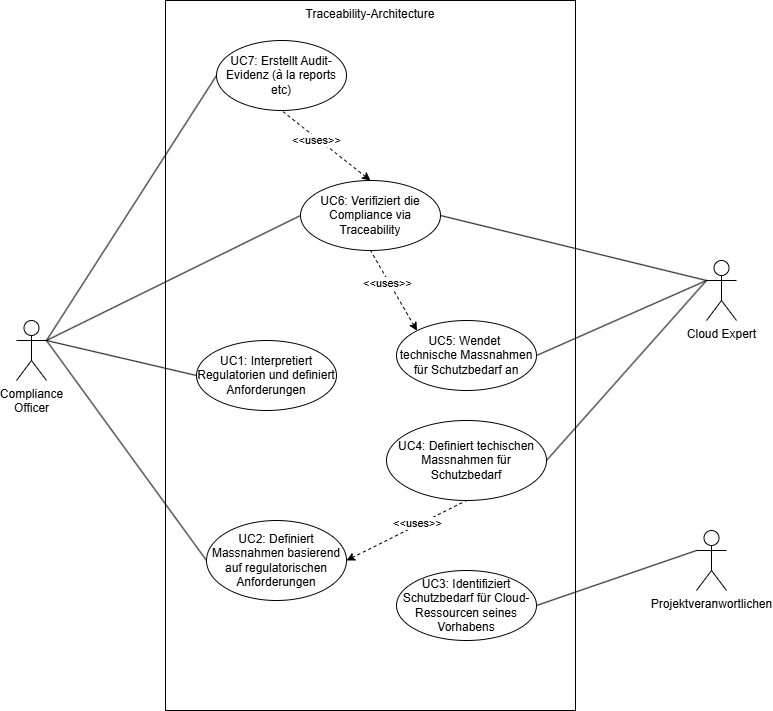

The diagram above was exported from draw.io. Its source (the exported page's mxGraphModel, read from the mxfile embedded in the PNG):
<mxGraphModel dx="1322" dy="993" grid="1" gridSize="10" guides="1" tooltips="1" connect="1" arrows="1" fold="1" page="1" pageScale="1" pageWidth="827" pageHeight="1169" math="0" shadow="0">
  <root>
    <mxCell id="0" />
    <mxCell id="1" parent="0" />
    <mxCell id="2" parent="1" style="html=1;whiteSpace=wrap;labelPosition=center;verticalLabelPosition=middle;align=center;verticalAlign=top;fillColor=none;" value="Traceability-Architecture" vertex="1">
      <mxGeometry height="710" width="410" x="209" y="40" as="geometry" />
    </mxCell>
    <mxCell id="3" parent="1" style="shape=umlActor;verticalLabelPosition=bottom;verticalAlign=top;html=1;outlineConnect=0;" value="Compliance&lt;div&gt;Officer&lt;/div&gt;" vertex="1">
      <mxGeometry height="60" width="30" x="60" y="360" as="geometry" />
    </mxCell>
    <mxCell id="4" parent="1" style="shape=umlActor;verticalLabelPosition=bottom;verticalAlign=top;html=1;outlineConnect=0;" value="Projektveranwortlichen" vertex="1">
      <mxGeometry height="60" width="30" x="740" y="570" as="geometry" />
    </mxCell>
    <mxCell id="5" parent="1" style="ellipse;whiteSpace=wrap;html=1;fillColor=none;" value="UC7: Erstellt Audit-Evidenz (à la reports etc)" vertex="1">
      <mxGeometry height="70" width="130" x="260" y="80" as="geometry" />
    </mxCell>
    <mxCell id="6" parent="1" style="shape=umlActor;verticalLabelPosition=bottom;verticalAlign=top;html=1;outlineConnect=0;" value="Cloud Expert" vertex="1">
      <mxGeometry height="60" width="30" x="750" y="300" as="geometry" />
    </mxCell>
    <mxCell id="7" parent="1" style="ellipse;whiteSpace=wrap;html=1;" value="UC3: Identifiziert Schutzbedarf für Cloud-Ressourcen seines Vorhabens" vertex="1">
      <mxGeometry height="70" width="140" x="440" y="610" as="geometry" />
    </mxCell>
    <mxCell id="8" parent="1" style="ellipse;whiteSpace=wrap;html=1;" value="UC1: Interpretiert Regulatorien und definiert Anforderungen" vertex="1">
      <mxGeometry height="70" width="140" x="240" y="380" as="geometry" />
    </mxCell>
    <mxCell id="9" parent="1" style="ellipse;whiteSpace=wrap;html=1;" value="UC4: Definiert techischen Massnahmen für Schutzbedarf" vertex="1">
      <mxGeometry height="80" width="160" x="430" y="460" as="geometry" />
    </mxCell>
    <mxCell id="10" parent="1" style="ellipse;whiteSpace=wrap;html=1;" value="UC6: Verifiziert die Compliance via Traceability" vertex="1">
      <mxGeometry height="70" width="140" x="344" y="220" as="geometry" />
    </mxCell>
    <mxCell id="11" edge="1" parent="1" source="10" style="rounded=0;orthogonalLoop=1;jettySize=auto;html=1;entryX=0;entryY=0.3333333333333333;entryDx=0;entryDy=0;entryPerimeter=0;endArrow=none;endFill=0;exitX=1;exitY=0.5;exitDx=0;exitDy=0;" target="6">
      <mxGeometry relative="1" as="geometry" />
    </mxCell>
    <mxCell id="12" edge="1" parent="1" source="3" style="rounded=0;orthogonalLoop=1;jettySize=auto;html=1;entryX=0;entryY=0.5;entryDx=0;entryDy=0;endArrow=none;endFill=0;exitX=1;exitY=0.3333333333333333;exitDx=0;exitDy=0;exitPerimeter=0;" target="10">
      <mxGeometry relative="1" as="geometry">
        <mxPoint x="600" y="471" as="sourcePoint" />
        <mxPoint x="778" y="390" as="targetPoint" />
      </mxGeometry>
    </mxCell>
    <mxCell id="13" edge="1" parent="1" source="3" style="rounded=0;orthogonalLoop=1;jettySize=auto;html=1;entryX=0;entryY=0.5;entryDx=0;entryDy=0;endArrow=none;endFill=0;exitX=1;exitY=0.3333333333333333;exitDx=0;exitDy=0;exitPerimeter=0;" target="5">
      <mxGeometry relative="1" as="geometry">
        <mxPoint x="240" y="365" as="sourcePoint" />
        <mxPoint x="530" y="310" as="targetPoint" />
      </mxGeometry>
    </mxCell>
    <mxCell id="14" edge="1" parent="1" source="9" style="rounded=0;orthogonalLoop=1;jettySize=auto;html=1;endArrow=none;endFill=0;exitX=1;exitY=0.5;exitDx=0;exitDy=0;entryX=0;entryY=0.3333333333333333;entryDx=0;entryDy=0;entryPerimeter=0;" target="6">
      <mxGeometry relative="1" as="geometry">
        <mxPoint x="590" y="239" as="sourcePoint" />
        <mxPoint x="740" y="200" as="targetPoint" />
      </mxGeometry>
    </mxCell>
    <mxCell id="15" edge="1" parent="1" source="7" style="rounded=0;orthogonalLoop=1;jettySize=auto;html=1;endArrow=none;endFill=0;exitX=1;exitY=0.5;exitDx=0;exitDy=0;entryX=0;entryY=0.3333333333333333;entryDx=0;entryDy=0;entryPerimeter=0;" target="4">
      <mxGeometry relative="1" as="geometry">
        <mxPoint x="630" y="395" as="sourcePoint" />
        <mxPoint x="810" y="270" as="targetPoint" />
      </mxGeometry>
    </mxCell>
    <mxCell id="16" edge="1" parent="1" source="3" style="rounded=0;orthogonalLoop=1;jettySize=auto;html=1;entryX=0;entryY=0.5;entryDx=0;entryDy=0;endArrow=none;endFill=0;exitX=1;exitY=0.3333333333333333;exitDx=0;exitDy=0;exitPerimeter=0;" target="8">
      <mxGeometry relative="1" as="geometry">
        <mxPoint x="100" y="340" as="sourcePoint" />
        <mxPoint x="450" y="310" as="targetPoint" />
      </mxGeometry>
    </mxCell>
    <mxCell id="17" parent="1" style="ellipse;whiteSpace=wrap;html=1;" value="UC2: Definiert Massnahmen basierend auf regulatorischen Anforderungen" vertex="1">
      <mxGeometry height="80" width="140" x="250" y="560" as="geometry" />
    </mxCell>
    <mxCell id="18" edge="1" parent="1" source="3" style="rounded=0;orthogonalLoop=1;jettySize=auto;html=1;entryX=0;entryY=0.5;entryDx=0;entryDy=0;endArrow=none;endFill=0;exitX=1;exitY=0.3333333333333333;exitDx=0;exitDy=0;exitPerimeter=0;" target="17">
      <mxGeometry relative="1" as="geometry">
        <mxPoint x="290" y="560" as="sourcePoint" />
        <mxPoint x="450" y="765" as="targetPoint" />
      </mxGeometry>
    </mxCell>
    <mxCell id="19" parent="1" style="ellipse;whiteSpace=wrap;html=1;" value="UC5: Wendet&amp;nbsp;&lt;div&gt;technische Massnahmen für Schutzbedarf an&lt;/div&gt;" vertex="1">
      <mxGeometry height="70" width="140" x="440" y="360" as="geometry" />
    </mxCell>
    <mxCell id="20" edge="1" parent="1" source="19" style="rounded=0;orthogonalLoop=1;jettySize=auto;html=1;endArrow=none;endFill=0;exitX=1;exitY=0.5;exitDx=0;exitDy=0;entryX=0;entryY=0.3333333333333333;entryDx=0;entryDy=0;entryPerimeter=0;" target="6">
      <mxGeometry relative="1" as="geometry">
        <mxPoint x="630" y="475" as="sourcePoint" />
        <mxPoint x="800" y="340" as="targetPoint" />
      </mxGeometry>
    </mxCell>
    <mxCell id="21" edge="1" parent="1" source="17" style="rounded=0;orthogonalLoop=1;jettySize=auto;html=1;endArrow=none;endFill=0;exitX=1;exitY=0.5;exitDx=0;exitDy=0;entryX=0.5;entryY=1;entryDx=0;entryDy=0;startArrow=classic;startFill=1;dashed=1;" target="9">
      <mxGeometry relative="1" as="geometry">
        <mxPoint x="600" y="465" as="sourcePoint" />
        <mxPoint x="770" y="330" as="targetPoint" />
      </mxGeometry>
    </mxCell>
    <mxCell id="22" connectable="0" parent="21" style="edgeLabel;html=1;align=center;verticalAlign=middle;resizable=0;points=[];" value="&amp;lt;&amp;lt;uses&amp;gt;&amp;gt;" vertex="1">
      <mxGeometry relative="1" x="0.1975" y="2" as="geometry">
        <mxPoint as="offset" />
      </mxGeometry>
    </mxCell>
    <mxCell id="23" edge="1" parent="1" source="10" style="rounded=0;orthogonalLoop=1;jettySize=auto;html=1;endArrow=none;endFill=0;exitX=0.5;exitY=0;exitDx=0;exitDy=0;entryX=0.5;entryY=1;entryDx=0;entryDy=0;startArrow=classic;startFill=1;dashed=1;" target="5">
      <mxGeometry relative="1" as="geometry">
        <mxPoint x="500" y="215" as="sourcePoint" />
        <mxPoint x="610" y="40" as="targetPoint" />
      </mxGeometry>
    </mxCell>
    <mxCell id="24" connectable="0" parent="23" style="edgeLabel;html=1;align=center;verticalAlign=middle;resizable=0;points=[];" value="&amp;lt;&amp;lt;uses&amp;gt;&amp;gt;" vertex="1">
      <mxGeometry relative="1" x="0.1975" y="2" as="geometry">
        <mxPoint as="offset" />
      </mxGeometry>
    </mxCell>
    <mxCell id="25" edge="1" parent="1" source="19" style="rounded=0;orthogonalLoop=1;jettySize=auto;html=1;endArrow=none;endFill=0;entryX=0.5;entryY=1;entryDx=0;entryDy=0;startArrow=classic;startFill=1;dashed=1;exitX=0;exitY=0;exitDx=0;exitDy=0;" target="10">
      <mxGeometry relative="1" as="geometry">
        <mxPoint x="420" y="625" as="sourcePoint" />
        <mxPoint x="550" y="570" as="targetPoint" />
      </mxGeometry>
    </mxCell>
    <mxCell id="26" connectable="0" parent="25" style="edgeLabel;html=1;align=center;verticalAlign=middle;resizable=0;points=[];" value="&amp;lt;&amp;lt;uses&amp;gt;&amp;gt;" vertex="1">
      <mxGeometry relative="1" x="0.1975" y="2" as="geometry">
        <mxPoint as="offset" />
      </mxGeometry>
    </mxCell>
  </root>
</mxGraphModel>